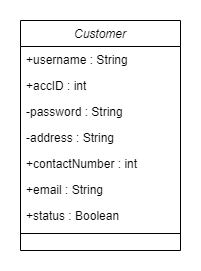

The diagram above was exported from draw.io. Its source (the exported page's mxGraphModel, read from the mxfile embedded in the PNG):
<mxGraphModel dx="1038" dy="508" grid="1" gridSize="10" guides="1" tooltips="1" connect="1" arrows="1" fold="1" page="1" pageScale="1" pageWidth="827" pageHeight="1169" math="0" shadow="0">
  <root>
    <mxCell id="0" />
    <mxCell id="1" parent="0" />
    <mxCell id="NDXibi2AMt8NhLS5pjpq-18" value="Customer" style="swimlane;fontStyle=2;align=center;verticalAlign=top;childLayout=stackLayout;horizontal=1;startSize=26;horizontalStack=0;resizeParent=1;resizeLast=0;collapsible=1;marginBottom=0;rounded=0;shadow=0;strokeWidth=1;" vertex="1" parent="1">
      <mxGeometry x="600" y="46" width="160" height="230" as="geometry">
        <mxRectangle x="230" y="140" width="160" height="26" as="alternateBounds" />
      </mxGeometry>
    </mxCell>
    <mxCell id="NDXibi2AMt8NhLS5pjpq-19" value="+username : String" style="text;align=left;verticalAlign=top;spacingLeft=4;spacingRight=4;overflow=hidden;rotatable=0;points=[[0,0.5],[1,0.5]];portConstraint=eastwest;" vertex="1" parent="NDXibi2AMt8NhLS5pjpq-18">
      <mxGeometry y="26" width="160" height="26" as="geometry" />
    </mxCell>
    <mxCell id="NDXibi2AMt8NhLS5pjpq-20" value="+accID : int" style="text;align=left;verticalAlign=top;spacingLeft=4;spacingRight=4;overflow=hidden;rotatable=0;points=[[0,0.5],[1,0.5]];portConstraint=eastwest;rounded=0;shadow=0;html=0;" vertex="1" parent="NDXibi2AMt8NhLS5pjpq-18">
      <mxGeometry y="52" width="160" height="26" as="geometry" />
    </mxCell>
    <mxCell id="NDXibi2AMt8NhLS5pjpq-21" value="-password : String" style="text;align=left;verticalAlign=top;spacingLeft=4;spacingRight=4;overflow=hidden;rotatable=0;points=[[0,0.5],[1,0.5]];portConstraint=eastwest;rounded=0;shadow=0;html=0;" vertex="1" parent="NDXibi2AMt8NhLS5pjpq-18">
      <mxGeometry y="78" width="160" height="26" as="geometry" />
    </mxCell>
    <mxCell id="NDXibi2AMt8NhLS5pjpq-22" value="-address : String" style="text;align=left;verticalAlign=top;spacingLeft=4;spacingRight=4;overflow=hidden;rotatable=0;points=[[0,0.5],[1,0.5]];portConstraint=eastwest;rounded=0;shadow=0;html=0;" vertex="1" parent="NDXibi2AMt8NhLS5pjpq-18">
      <mxGeometry y="104" width="160" height="26" as="geometry" />
    </mxCell>
    <mxCell id="NDXibi2AMt8NhLS5pjpq-23" value="+contactNumber : int" style="text;align=left;verticalAlign=top;spacingLeft=4;spacingRight=4;overflow=hidden;rotatable=0;points=[[0,0.5],[1,0.5]];portConstraint=eastwest;rounded=0;shadow=0;html=0;" vertex="1" parent="NDXibi2AMt8NhLS5pjpq-18">
      <mxGeometry y="130" width="160" height="26" as="geometry" />
    </mxCell>
    <mxCell id="NDXibi2AMt8NhLS5pjpq-24" value="+email : String" style="text;align=left;verticalAlign=top;spacingLeft=4;spacingRight=4;overflow=hidden;rotatable=0;points=[[0,0.5],[1,0.5]];portConstraint=eastwest;rounded=0;shadow=0;html=0;" vertex="1" parent="NDXibi2AMt8NhLS5pjpq-18">
      <mxGeometry y="156" width="160" height="26" as="geometry" />
    </mxCell>
    <mxCell id="NDXibi2AMt8NhLS5pjpq-25" value="+status : Boolean" style="text;align=left;verticalAlign=top;spacingLeft=4;spacingRight=4;overflow=hidden;rotatable=0;points=[[0,0.5],[1,0.5]];portConstraint=eastwest;rounded=0;shadow=0;html=0;" vertex="1" parent="NDXibi2AMt8NhLS5pjpq-18">
      <mxGeometry y="182" width="160" height="26" as="geometry" />
    </mxCell>
    <mxCell id="NDXibi2AMt8NhLS5pjpq-26" value="" style="line;html=1;strokeWidth=1;align=left;verticalAlign=middle;spacingTop=-1;spacingLeft=3;spacingRight=3;rotatable=0;labelPosition=right;points=[];portConstraint=eastwest;" vertex="1" parent="NDXibi2AMt8NhLS5pjpq-18">
      <mxGeometry y="208" width="160" height="10" as="geometry" />
    </mxCell>
  </root>
</mxGraphModel>